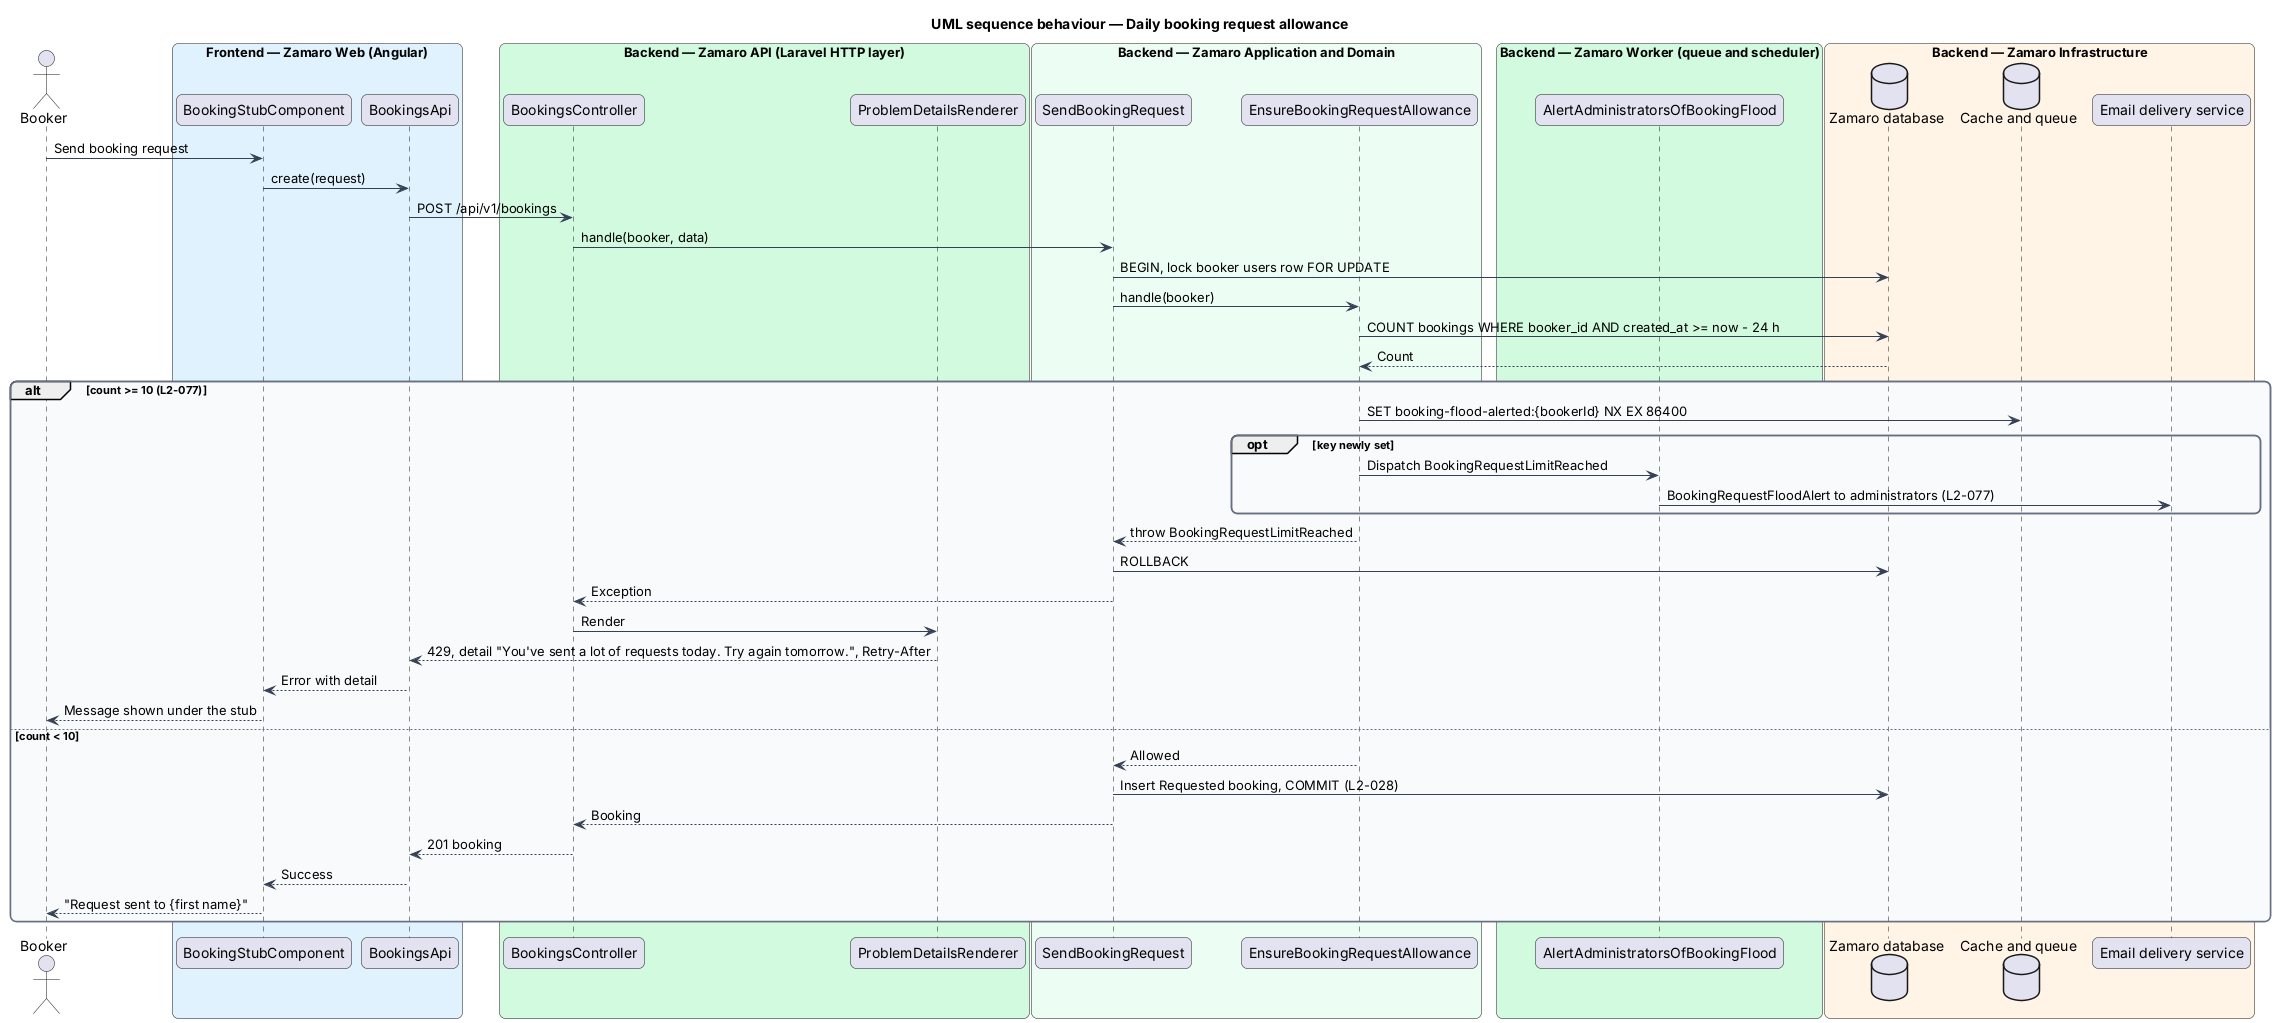

The diagram above was rendered by PlantUML. Its source (embedded in the PNG):
@startuml
title UML sequence behaviour — Daily booking request allowance
skinparam backgroundColor #FFFFFF
skinparam shadowing false
skinparam roundcorner 12
skinparam defaultFontName Arial
skinparam ArrowColor #344054
skinparam rectangle {
  BorderColor #344054
  FontColor #101828
}
skinparam package {
  BorderColor #667085
  FontColor #101828
  BackgroundColor #F9FAFB
}
actor "Booker" as actor
box "Frontend — Zamaro Web (Angular)" #E0F2FE
  participant "BookingStubComponent" as stub
  participant "BookingsApi" as client
end box
box "Backend — Zamaro API (Laravel HTTP layer)" #D1FADF
  participant "BookingsController" as controller
  participant "ProblemDetailsRenderer" as problem
end box
box "Backend — Zamaro Application and Domain" #ECFDF3
  participant "SendBookingRequest" as send
  participant "EnsureBookingRequestAllowance" as allow
end box
box "Backend — Zamaro Worker (queue and scheduler)" #D1FADF
  participant "AlertAdministratorsOfBookingFlood" as listener
end box
box "Backend — Zamaro Infrastructure" #FFF4E5
  database "Zamaro database" as db
  database "Cache and queue" as cache
  participant "Email delivery service" as email
end box

actor -> stub : Send booking request
stub -> client : create(request)
client -> controller : POST /api/v1/bookings
controller -> send : handle(booker, data)
send -> db : BEGIN, lock booker users row FOR UPDATE
send -> allow : handle(booker)
allow -> db : COUNT bookings WHERE booker_id AND created_at >= now - 24 h
db --> allow : Count
alt count >= 10 (L2-077)
  allow -> cache : SET booking-flood-alerted:{bookerId} NX EX 86400
  opt key newly set
    allow -> listener : Dispatch BookingRequestLimitReached
    listener -> email : BookingRequestFloodAlert to administrators (L2-077)
  end
  allow --> send : throw BookingRequestLimitReached
  send -> db : ROLLBACK
  send --> controller : Exception
  controller -> problem : Render
  problem --> client : 429, detail "You've sent a lot of requests today. Try again tomorrow.", Retry-After
  client --> stub : Error with detail
  stub --> actor : Message shown under the stub
else count < 10
  allow --> send : Allowed
  send -> db : Insert Requested booking, COMMIT (L2-028)
  send --> controller : Booking
  controller --> client : 201 booking
  client --> stub : Success
  stub --> actor : "Request sent to {first name}"
end
@enduml